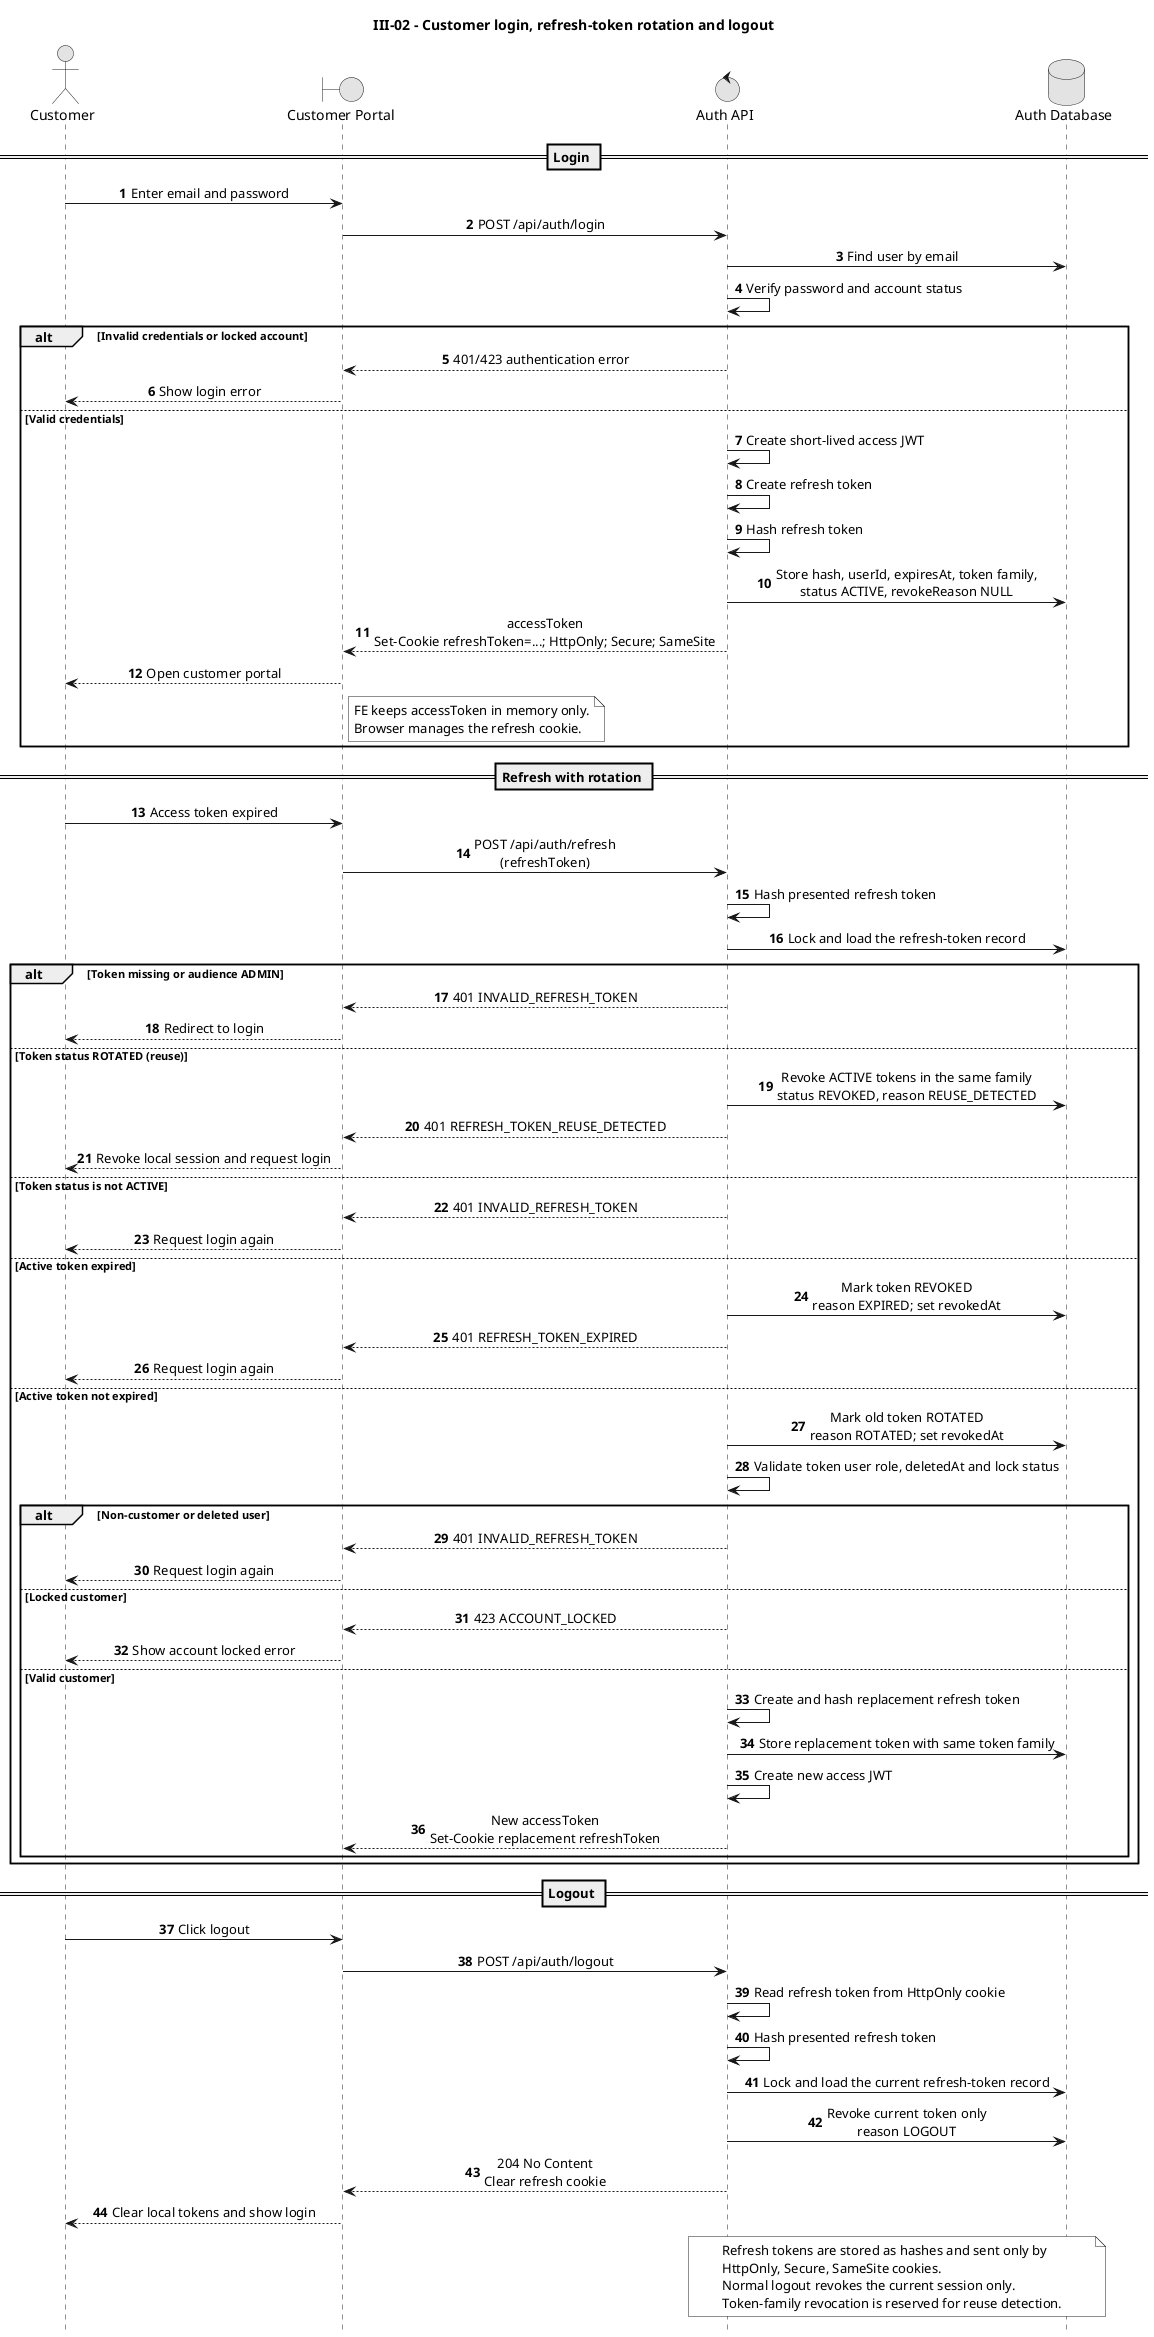

The diagram above was rendered by PlantUML. Its source (embedded in the PNG):
@startuml
title III-02 - Customer login, refresh-token rotation and logout

autonumber
hide footbox
skinparam monochrome true
skinparam sequenceMessageAlign center
skinparam responseMessageBelowArrow true

actor Customer
boundary "Customer Portal" as Web
control "Auth API" as API
database "Auth Database" as DB

== Login ==

Customer -> Web: Enter email and password
Web -> API: POST /api/auth/login
API -> DB: Find user by email
API -> API: Verify password and account status

alt Invalid credentials or locked account
    API --> Web: 401/423 authentication error
    Web --> Customer: Show login error
else Valid credentials
    API -> API: Create short-lived access JWT
    API -> API: Create refresh token
    API -> API: Hash refresh token
    API -> DB: Store hash, userId, expiresAt, token family,\nstatus ACTIVE, revokeReason NULL
    API --> Web: accessToken\nSet-Cookie refreshToken=...; HttpOnly; Secure; SameSite
    Web --> Customer: Open customer portal
    note right of Web
      FE keeps accessToken in memory only.
      Browser manages the refresh cookie.
    end note
end

== Refresh with rotation ==

Customer -> Web: Access token expired
Web -> API: POST /api/auth/refresh\n(refreshToken)
API -> API: Hash presented refresh token
API -> DB: Lock and load the refresh-token record

alt Token missing or audience ADMIN
    API --> Web: 401 INVALID_REFRESH_TOKEN
    Web --> Customer: Redirect to login
else Token status ROTATED (reuse)
    API -> DB: Revoke ACTIVE tokens in the same family\nstatus REVOKED, reason REUSE_DETECTED
    API --> Web: 401 REFRESH_TOKEN_REUSE_DETECTED
    Web --> Customer: Revoke local session and request login
else Token status is not ACTIVE
    API --> Web: 401 INVALID_REFRESH_TOKEN
    Web --> Customer: Request login again
else Active token expired
    API -> DB: Mark token REVOKED\nreason EXPIRED; set revokedAt
    API --> Web: 401 REFRESH_TOKEN_EXPIRED
    Web --> Customer: Request login again
else Active token not expired
    API -> DB: Mark old token ROTATED\nreason ROTATED; set revokedAt
    API -> API: Validate token user role, deletedAt and lock status
    alt Non-customer or deleted user
        API --> Web: 401 INVALID_REFRESH_TOKEN
        Web --> Customer: Request login again
    else Locked customer
        API --> Web: 423 ACCOUNT_LOCKED
        Web --> Customer: Show account locked error
    else Valid customer
        API -> API: Create and hash replacement refresh token
        API -> DB: Store replacement token with same token family
        API -> API: Create new access JWT
        API --> Web: New accessToken\nSet-Cookie replacement refreshToken
    end
end

== Logout ==

Customer -> Web: Click logout
Web -> API: POST /api/auth/logout
API -> API: Read refresh token from HttpOnly cookie
API -> API: Hash presented refresh token
API -> DB: Lock and load the current refresh-token record
API -> DB: Revoke current token only\nreason LOGOUT
API --> Web: 204 No Content\nClear refresh cookie
Web --> Customer: Clear local tokens and show login

note over API,DB
  Refresh tokens are stored as hashes and sent only by
  HttpOnly, Secure, SameSite cookies.
  Normal logout revokes the current session only.
  Token-family revocation is reserved for reuse detection.
end note

@enduml